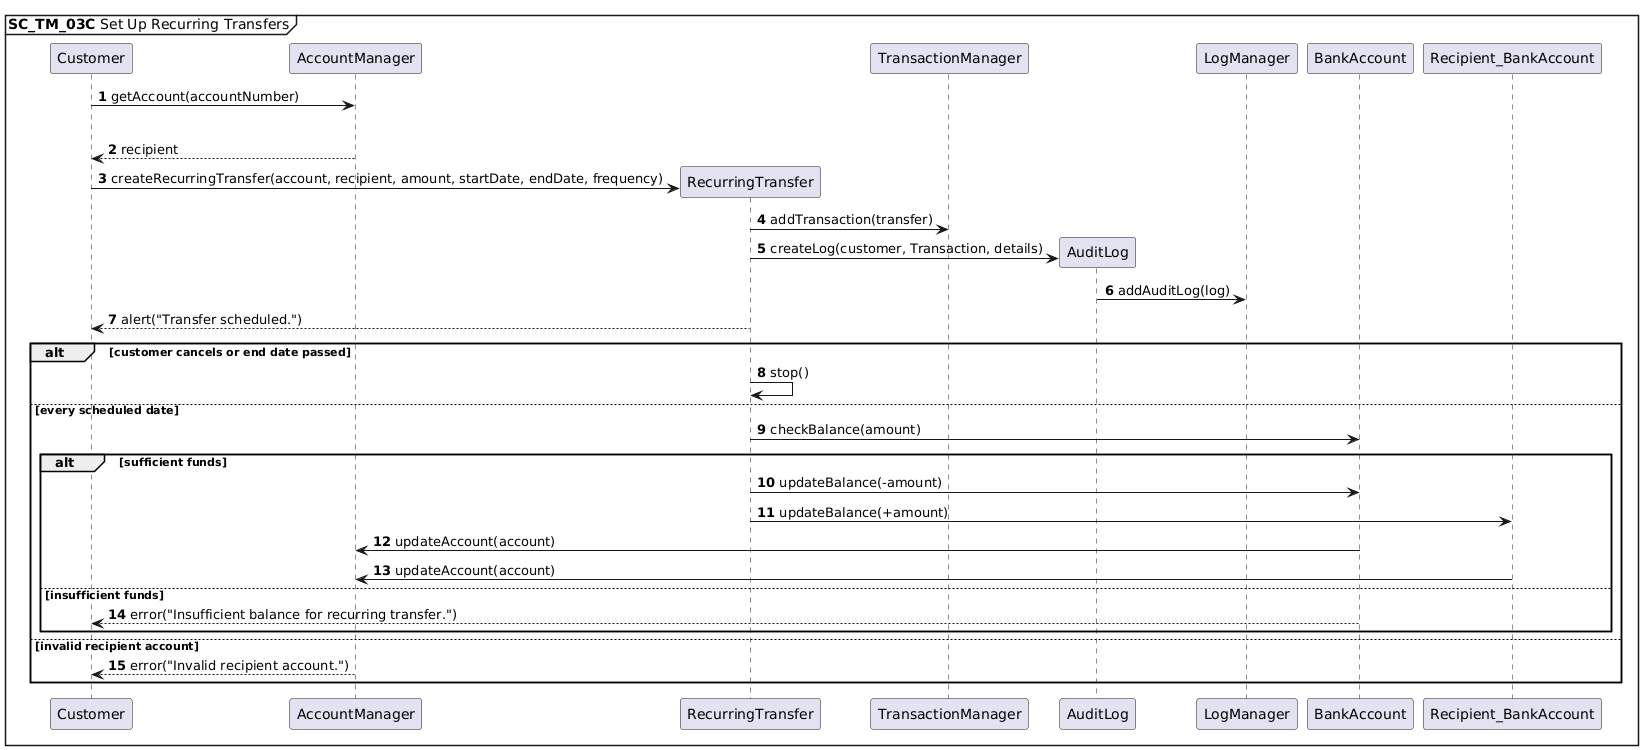

The diagram above was rendered by PlantUML. Its source (embedded in the PNG):
@startuml
autonumber
mainframe **SC_TM_03C** Set Up Recurring Transfers

Customer -> AccountManager : getAccount(accountNumber)
alt valid recipient account
    AccountManager --> Customer: recipient
    Customer -> RecurringTransfer **: createRecurringTransfer(account, recipient, amount, startDate, endDate, frequency)
    RecurringTransfer -> TransactionManager: addTransaction(transfer)
    RecurringTransfer -> AuditLog **: createLog(customer, Transaction, details)
    AuditLog -> LogManager: addAuditLog(log)
    RecurringTransfer --> Customer: alert("Transfer scheduled.")
    
    alt customer cancels or end date passed
    RecurringTransfer -> RecurringTransfer: stop()
    else every scheduled date
    RecurringTransfer -> BankAccount: checkBalance(amount)
    alt sufficient funds
        RecurringTransfer -> BankAccount : updateBalance(-amount)
        RecurringTransfer -> Recipient_BankAccount: updateBalance(+amount)
        BankAccount -> AccountManager : updateAccount(account)
        Recipient_BankAccount -> AccountManager : updateAccount(account)
    else insufficient funds
        BankAccount --> Customer : error("Insufficient balance for recurring transfer.")
    end
else invalid recipient account
    AccountManager --> Customer : error("Invalid recipient account.")
end
@enduml